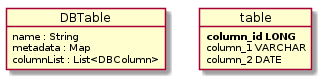

The diagram above was rendered by PlantUML. Its source (embedded in the PNG):
@startuml
skinparam backgroundColor white
DBTable: name : String
DBTable: metadata : Map
DBTable: columnList : List<DBColumn>

object table {
   **column_id LONG**
   column_1 VARCHAR
   column_2 DATE
}



@enduml